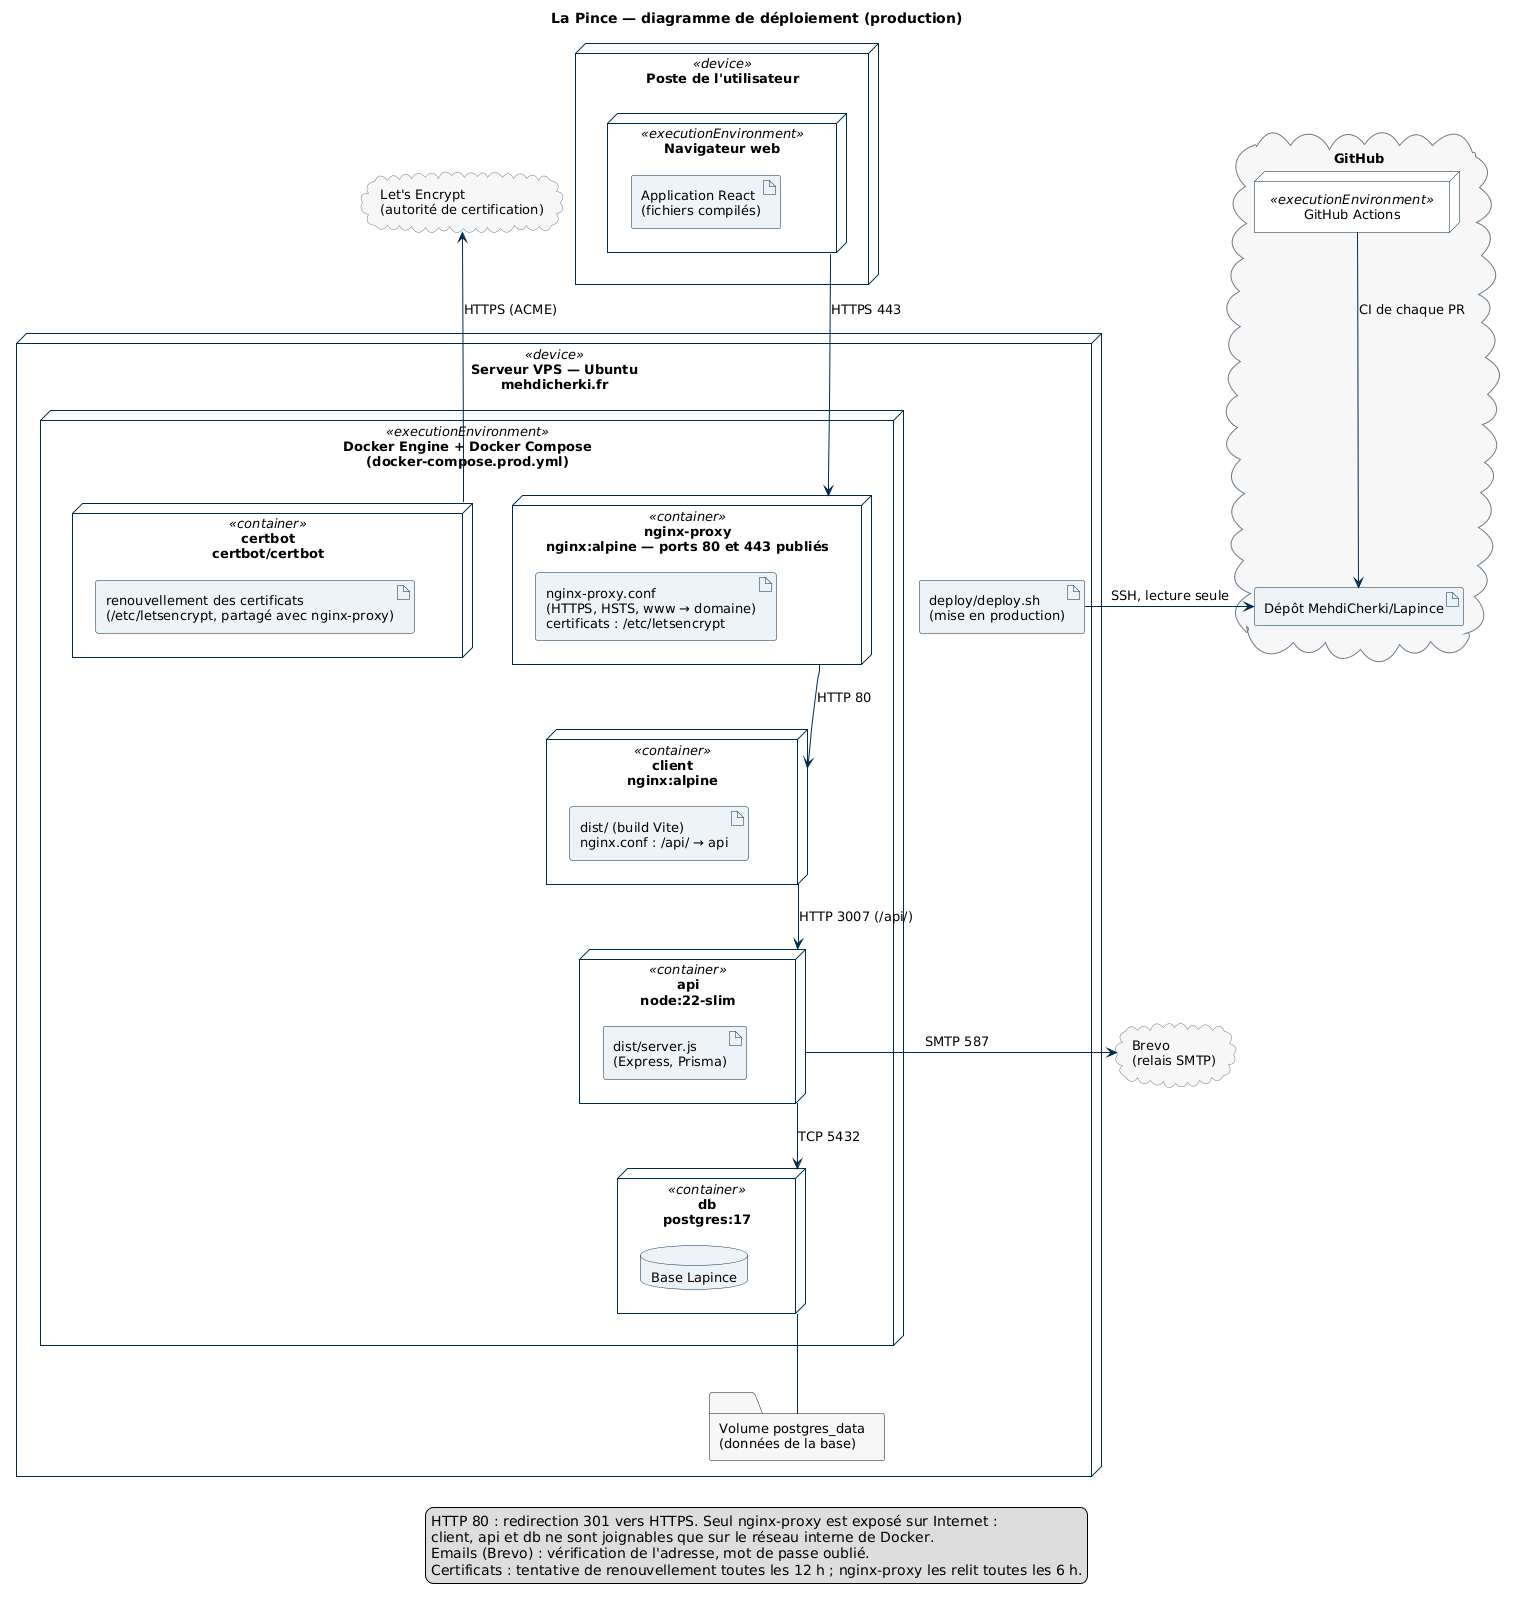

The diagram above was rendered by PlantUML. Its source (embedded in the PNG):
@startuml deploiement
' Diagramme de déploiement UML de La Pince (production).
' Source versionnée ; régénérer les images : voir docs/deploiement-serveur.md, section 1.

skinparam defaultFontName "DejaVu Sans"
skinparam defaultFontSize 13
skinparam shadowing false
skinparam nodesep 50
skinparam ranksep 60
skinparam node {
  BackgroundColor #FFFFFF
  BorderColor #002B49
}
skinparam artifact {
  BackgroundColor #EEF3F7
  BorderColor #002B49
}
skinparam database {
  BackgroundColor #EEF3F7
  BorderColor #002B49
}
skinparam cloud {
  BackgroundColor #F7F7F7
  BorderColor #6B7C8A
}
skinparam ArrowColor #002B49

title La Pince — diagramme de déploiement (production)

node "Poste de l'utilisateur" <<device>> as poste {
  node "Navigateur web" <<executionEnvironment>> as navigateur {
    artifact "Application React\n(fichiers compilés)" as spa
  }
}

node "Serveur VPS — Ubuntu\nmehdicherki.fr" <<device>> as vps {
  node "Docker Engine + Docker Compose\n(docker-compose.prod.yml)" <<executionEnvironment>> as docker {
    node "nginx-proxy\nnginx:alpine — ports 80 et 443 publiés" <<container>> as proxy {
      artifact "nginx-proxy.conf\n(HTTPS, HSTS, www → domaine)\ncertificats : /etc/letsencrypt" as proxyconf
    }
    node "certbot\ncertbot/certbot" <<container>> as certbot {
      artifact "renouvellement des certificats\n(/etc/letsencrypt, partagé avec nginx-proxy)" as renew
    }
    node "client\nnginx:alpine" <<container>> as client {
      artifact "dist/ (build Vite)\nnginx.conf : /api/ → api" as dist
    }
    node "api\nnode:22-slim" <<container>> as api {
      artifact "dist/server.js\n(Express, Prisma)" as server
    }
    node "db\npostgres:17" <<container>> as db {
      database "Base Lapince" as base
    }
  }
  folder "Volume postgres_data\n(données de la base)" as volume
  artifact "deploy/deploy.sh\n(mise en production)" as deploy
}

cloud "Let's Encrypt\n(autorité de certification)" as letsencrypt
cloud "Brevo\n(relais SMTP)" as brevo
cloud "GitHub" as github {
  artifact "Dépôt MehdiCherki/Lapince" as depot
  node "GitHub Actions" <<executionEnvironment>> as ci
}

navigateur -down-> proxy : HTTPS 443
proxy -down-> client : HTTP 80
client -down-> api : HTTP 3007 (/api/)
api -down-> db : TCP 5432
db -down- volume
proxy -[hidden]right- certbot
api -right-> brevo : SMTP 587
certbot -up-> letsencrypt : HTTPS (ACME)
deploy -left-> depot : SSH, lecture seule
ci -down-> depot : CI de chaque PR

legend bottom
  HTTP 80 : redirection 301 vers HTTPS. Seul nginx-proxy est exposé sur Internet :
  client, api et db ne sont joignables que sur le réseau interne de Docker.
  Emails (Brevo) : vérification de l'adresse, mot de passe oublié.
  Certificats : tentative de renouvellement toutes les 12 h ; nginx-proxy les relit toutes les 6 h.
endlegend

@enduml